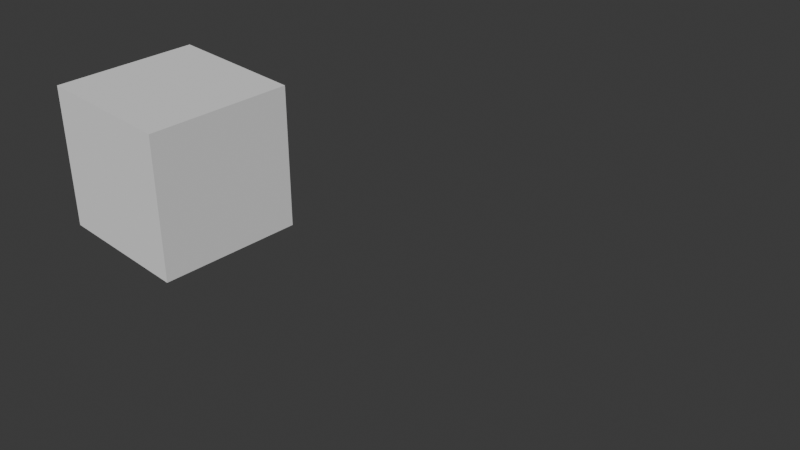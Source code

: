 # Source: Skills.blend  (saved by Blender 4.0.36; exported with 4.5.12 LTS)
import bpy
from mathutils import Matrix  # noqa: F401  (used for matrix-valued properties, if any)

bpy.ops.wm.read_factory_settings(use_empty=True)
scene = bpy.context.scene
scene.name = 'Scene'

# ---- collections
col_scene = bpy.data.collections.new('Scene'); scene.collection.children.link(col_scene)
col_camera = bpy.data.collections.new('Camera'); scene.collection.children.link(col_camera)

# ---- world
world_world = bpy.data.worlds.new('World'); scene.world = world_world
world_world.use_nodes = True; world_world.node_tree.nodes.clear()
_N = world_world.node_tree.nodes; _L = world_world.node_tree.links
n0 = _N.new('ShaderNodeOutputWorld'); n0.name = 'World Output'; n0.location = (300, 300)
n1 = _N.new('ShaderNodeBackground'); n1.name = 'Background'; n1.location = (10, 300)
n1.inputs[0].default_value = (0.05088, 0.05088, 0.05088, 1.0)
_L.new(n1.outputs[0], n0.inputs[0])
n0.is_active_output = True
world_world.color = (0.05088, 0.05088, 0.05088)
world_world.use_sun_shadow = False
world_world.sun_shadow_jitter_overblur = 0.0

# ---- cameras
cam_camera = bpy.data.cameras.new('Camera')

# ---- meshes
me_cube = bpy.data.meshes.new('Cube')
me_cube.from_pydata([(-1.0, -1.0, -1.0), (-1.0, -1.0, 1.0), (-1.0, 1.0, -1.0), (-1.0, 1.0, 1.0), (1.0, -1.0, -1.0), (1.0, -1.0, 1.0), (1.0, 1.0, -1.0), (1.0, 1.0, 1.0)], [], [(0, 1, 3, 2), (2, 3, 7, 6), (6, 7, 5, 4), (4, 5, 1, 0), (2, 6, 4, 0), (7, 3, 1, 5)])
_uv = me_cube.uv_layers.new(name='UVMap')
_uv.uv.foreach_set('vector', [0.375, 0.0, 0.625, 0.0, 0.625, 0.25, 0.375, 0.25, 0.375, 0.25, 0.625, 0.25, 0.625, 0.5, 0.375, 0.5, 0.375, 0.5, 0.625, 0.5, 0.625, 0.75, 0.375, 0.75, 0.375, 0.75, 0.625, 0.75, 0.625, 1.0, 0.375, 1.0, 0.125, 0.5, 0.375, 0.5, 0.375, 0.75, 0.125, 0.75, 0.625, 0.5, 0.875, 0.5, 0.875, 0.75, 0.625, 0.75])
me_cube.update()

# ---- objects
ob_cube = bpy.data.objects.new('Cube', me_cube)
ob_maincamera = bpy.data.objects.new('MainCamera', cam_camera)

# ---- transforms, parenting, visibility, modifiers, constraints
ob_cube.location = (0.0, 0.0, 0.0)
ob_cube.rotation_euler = (0.0, -0.0, 1.571)
ob_maincamera.location = (11.07, -7.049, 6.399)
ob_maincamera.rotation_euler = (1.047, 0.0, 0.7854)
ob_maincamera.scale = (1.0, 1.0, 1.0)

# ---- collection membership
col_scene.objects.link(ob_cube)
col_camera.objects.link(ob_maincamera)

# ---- scene / render settings (as saved in the file)
scene.camera = ob_maincamera
scene.frame_start = 1; scene.frame_end = 300; scene.frame_set(300)
scene.render.engine = 'BLENDER_EEVEE_NEXT'
scene.render.fps = 30
scene.cycles.sampling_pattern = 'TABULATED_SOBOL'
scene.eevee.use_raytracing = True
bpy.context.view_layer.update()

# ---- added for rendering (the .blend has no usable light): sun
light_auto_sun = bpy.data.lights.new('AutoSun', 'SUN')
light_auto_sun.energy = 3.0
light_auto_sun.angle = 0.0523599
ob_auto_sun = bpy.data.objects.new('AutoSun', light_auto_sun)
scene.collection.objects.link(ob_auto_sun)
ob_auto_sun.rotation_euler = (0.872665, 0.174533, 0.523599)
bpy.context.view_layer.update()
